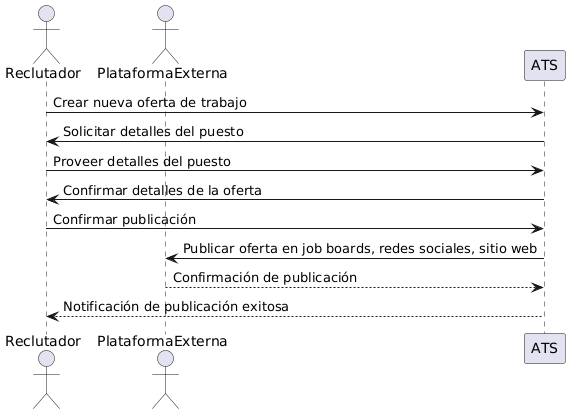

The diagram above was rendered by PlantUML. Its source (embedded in the PNG):
@startuml
actor Reclutador
actor PlataformaExterna as Plataforma

Reclutador -> ATS : Crear nueva oferta de trabajo
ATS -> Reclutador : Solicitar detalles del puesto
Reclutador -> ATS : Proveer detalles del puesto
ATS -> Reclutador : Confirmar detalles de la oferta
Reclutador -> ATS : Confirmar publicación
ATS -> Plataforma : Publicar oferta en job boards, redes sociales, sitio web
Plataforma --> ATS : Confirmación de publicación
ATS --> Reclutador : Notificación de publicación exitosa
@enduml